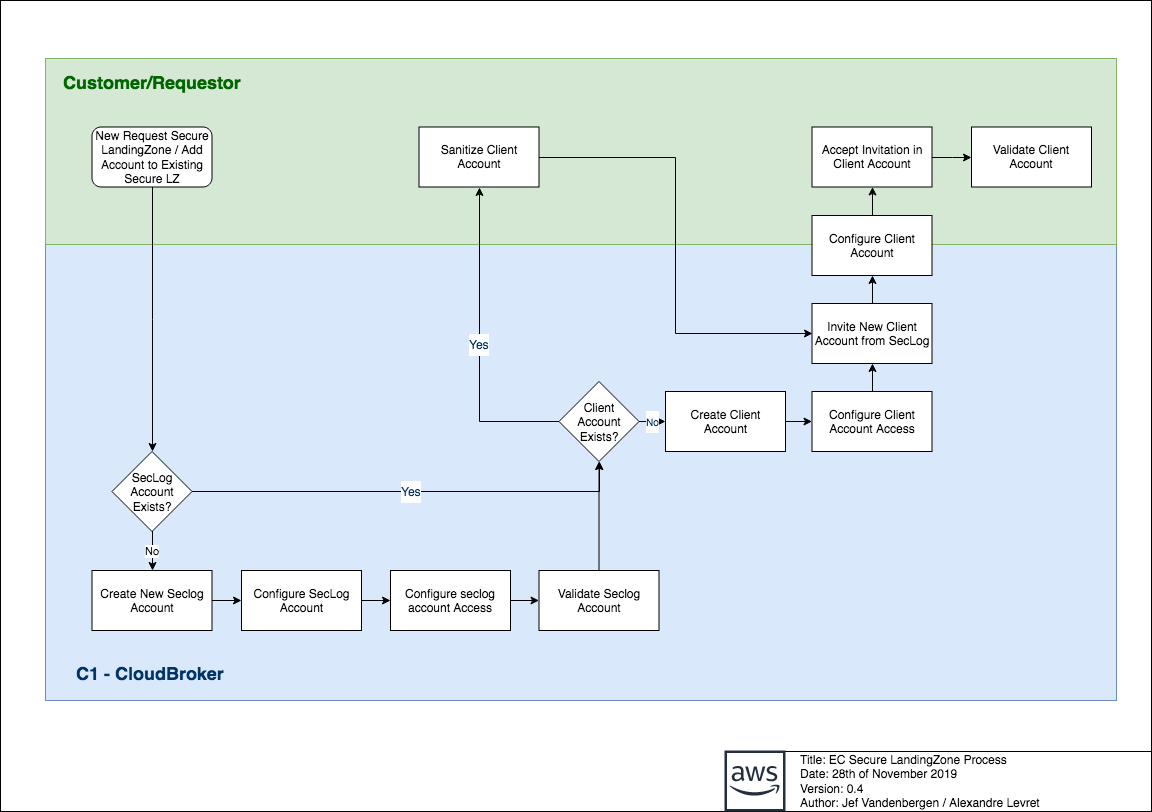

The diagram above was exported from draw.io. Its source (the exported page's mxGraphModel, read from the mxfile embedded in the PNG):
<mxGraphModel dx="1426" dy="808" grid="0" gridSize="10" guides="1" tooltips="1" connect="1" arrows="1" fold="1" page="1" pageScale="1" pageWidth="1169" pageHeight="827" math="0" shadow="0">
  <root>
    <mxCell id="0" />
    <mxCell id="1" parent="0" />
    <mxCell id="fY1Xb5I9ZwETowzHNIzu-53" value="" style="rounded=0;whiteSpace=wrap;html=1;fontSize=18;fontColor=#003366;align=left;" vertex="1" parent="1">
      <mxGeometry x="8" y="6" width="1151" height="811" as="geometry" />
    </mxCell>
    <mxCell id="fY1Xb5I9ZwETowzHNIzu-49" value="" style="rounded=0;whiteSpace=wrap;html=1;fillColor=#dae8fc;strokeColor=#6c8ebf;" vertex="1" parent="1">
      <mxGeometry x="53" y="250" width="1071" height="456" as="geometry" />
    </mxCell>
    <mxCell id="fY1Xb5I9ZwETowzHNIzu-48" value="" style="rounded=0;whiteSpace=wrap;html=1;fillColor=#d5e8d4;strokeColor=#82b366;" vertex="1" parent="1">
      <mxGeometry x="53" y="64" width="1071" height="186" as="geometry" />
    </mxCell>
    <mxCell id="fY1Xb5I9ZwETowzHNIzu-59" value="&lt;font style=&quot;font-size: 12px&quot;&gt;Yes&lt;/font&gt;" style="edgeStyle=orthogonalEdgeStyle;rounded=0;orthogonalLoop=1;jettySize=auto;html=1;fontSize=18;fontColor=#003366;entryX=0.5;entryY=1;entryDx=0;entryDy=0;" edge="1" parent="1" source="WnbkdRtmkJvj3Z804XYQ-6" target="WnbkdRtmkJvj3Z804XYQ-20">
      <mxGeometry relative="1" as="geometry" />
    </mxCell>
    <mxCell id="fY1Xb5I9ZwETowzHNIzu-60" value="&lt;font size=&quot;1&quot;&gt;No&lt;/font&gt;" style="edgeStyle=orthogonalEdgeStyle;rounded=0;orthogonalLoop=1;jettySize=auto;html=1;fontSize=18;fontColor=#003366;" edge="1" parent="1" source="WnbkdRtmkJvj3Z804XYQ-6" target="WnbkdRtmkJvj3Z804XYQ-11">
      <mxGeometry relative="1" as="geometry" />
    </mxCell>
    <mxCell id="WnbkdRtmkJvj3Z804XYQ-6" value="&lt;div&gt;Client&lt;/div&gt;&lt;div&gt;Account Exists?&lt;/div&gt;" style="rhombus;whiteSpace=wrap;html=1;" parent="1" vertex="1">
      <mxGeometry x="566.5" y="387" width="80" height="80" as="geometry" />
    </mxCell>
    <mxCell id="fY1Xb5I9ZwETowzHNIzu-36" value="" style="edgeStyle=orthogonalEdgeStyle;rounded=0;orthogonalLoop=1;jettySize=auto;html=1;" edge="1" parent="1" source="WnbkdRtmkJvj3Z804XYQ-7" target="WnbkdRtmkJvj3Z804XYQ-17">
      <mxGeometry relative="1" as="geometry" />
    </mxCell>
    <mxCell id="WnbkdRtmkJvj3Z804XYQ-7" value="&lt;div&gt;Create New Seclog&lt;/div&gt;&lt;div&gt;Account&lt;br&gt;&lt;/div&gt;" style="rounded=0;whiteSpace=wrap;html=1;" parent="1" vertex="1">
      <mxGeometry x="99.5" y="576" width="120" height="60" as="geometry" />
    </mxCell>
    <mxCell id="fY1Xb5I9ZwETowzHNIzu-61" value="" style="edgeStyle=orthogonalEdgeStyle;rounded=0;orthogonalLoop=1;jettySize=auto;html=1;fontSize=18;fontColor=#003366;" edge="1" parent="1" source="WnbkdRtmkJvj3Z804XYQ-11" target="fY1Xb5I9ZwETowzHNIzu-1">
      <mxGeometry relative="1" as="geometry" />
    </mxCell>
    <mxCell id="WnbkdRtmkJvj3Z804XYQ-11" value="&lt;div&gt;Create Client&lt;/div&gt;&lt;div&gt;Account&lt;/div&gt;" style="rounded=0;whiteSpace=wrap;html=1;" parent="1" vertex="1">
      <mxGeometry x="673" y="397" width="120" height="60" as="geometry" />
    </mxCell>
    <mxCell id="fY1Xb5I9ZwETowzHNIzu-54" value="" style="edgeStyle=orthogonalEdgeStyle;rounded=0;orthogonalLoop=1;jettySize=auto;html=1;fontSize=18;fontColor=#003366;" edge="1" parent="1" source="WnbkdRtmkJvj3Z804XYQ-12" target="WnbkdRtmkJvj3Z804XYQ-26">
      <mxGeometry relative="1" as="geometry" />
    </mxCell>
    <mxCell id="WnbkdRtmkJvj3Z804XYQ-12" value="Configure Client Account" style="rounded=0;whiteSpace=wrap;html=1;" parent="1" vertex="1">
      <mxGeometry x="819.5" y="221" width="120" height="60" as="geometry" />
    </mxCell>
    <mxCell id="fY1Xb5I9ZwETowzHNIzu-43" value="" style="edgeStyle=orthogonalEdgeStyle;rounded=0;orthogonalLoop=1;jettySize=auto;html=1;entryX=0;entryY=0.5;entryDx=0;entryDy=0;" edge="1" parent="1" source="WnbkdRtmkJvj3Z804XYQ-26" target="fY1Xb5I9ZwETowzHNIzu-8">
      <mxGeometry relative="1" as="geometry">
        <mxPoint x="971" y="161.5" as="targetPoint" />
      </mxGeometry>
    </mxCell>
    <mxCell id="WnbkdRtmkJvj3Z804XYQ-26" value="Accept Invitation in Client Account" style="rounded=0;whiteSpace=wrap;html=1;" parent="1" vertex="1">
      <mxGeometry x="819.5" y="132.5" width="120" height="60" as="geometry" />
    </mxCell>
    <mxCell id="fY1Xb5I9ZwETowzHNIzu-62" value="" style="edgeStyle=orthogonalEdgeStyle;rounded=0;orthogonalLoop=1;jettySize=auto;html=1;fontSize=18;fontColor=#003366;" edge="1" parent="1" source="fY1Xb5I9ZwETowzHNIzu-1" target="WnbkdRtmkJvj3Z804XYQ-24">
      <mxGeometry relative="1" as="geometry" />
    </mxCell>
    <mxCell id="fY1Xb5I9ZwETowzHNIzu-1" value="Configure Client Account Access" style="rounded=0;whiteSpace=wrap;html=1;" vertex="1" parent="1">
      <mxGeometry x="819.5" y="397" width="120" height="60" as="geometry" />
    </mxCell>
    <mxCell id="fY1Xb5I9ZwETowzHNIzu-8" value="Validate Client Account" style="rounded=0;whiteSpace=wrap;html=1;" vertex="1" parent="1">
      <mxGeometry x="979" y="132.5" width="120" height="60" as="geometry" />
    </mxCell>
    <mxCell id="fY1Xb5I9ZwETowzHNIzu-64" value="" style="edgeStyle=orthogonalEdgeStyle;rounded=0;orthogonalLoop=1;jettySize=auto;html=1;fontSize=18;fontColor=#003366;entryX=0;entryY=0.5;entryDx=0;entryDy=0;" edge="1" parent="1" source="WnbkdRtmkJvj3Z804XYQ-20" target="WnbkdRtmkJvj3Z804XYQ-24">
      <mxGeometry relative="1" as="geometry">
        <mxPoint x="626.5" y="162.5" as="targetPoint" />
      </mxGeometry>
    </mxCell>
    <mxCell id="WnbkdRtmkJvj3Z804XYQ-20" value="Sanitize Client Account" style="rounded=0;whiteSpace=wrap;html=1;" parent="1" vertex="1">
      <mxGeometry x="426.5" y="132.5" width="120" height="60" as="geometry" />
    </mxCell>
    <mxCell id="fY1Xb5I9ZwETowzHNIzu-37" value="" style="edgeStyle=orthogonalEdgeStyle;rounded=0;orthogonalLoop=1;jettySize=auto;html=1;" edge="1" parent="1" source="fY1Xb5I9ZwETowzHNIzu-46" target="fY1Xb5I9ZwETowzHNIzu-3">
      <mxGeometry relative="1" as="geometry" />
    </mxCell>
    <mxCell id="WnbkdRtmkJvj3Z804XYQ-17" value="&lt;div&gt;Configure SecLog&lt;/div&gt;&lt;div&gt;Account&lt;br&gt;&lt;/div&gt;" style="rounded=0;whiteSpace=wrap;html=1;" parent="1" vertex="1">
      <mxGeometry x="249" y="576" width="120" height="60" as="geometry" />
    </mxCell>
    <mxCell id="fY1Xb5I9ZwETowzHNIzu-58" value="" style="edgeStyle=orthogonalEdgeStyle;rounded=0;orthogonalLoop=1;jettySize=auto;html=1;fontSize=18;fontColor=#003366;" edge="1" parent="1" source="fY1Xb5I9ZwETowzHNIzu-3" target="WnbkdRtmkJvj3Z804XYQ-6">
      <mxGeometry relative="1" as="geometry" />
    </mxCell>
    <mxCell id="fY1Xb5I9ZwETowzHNIzu-3" value="Validate Seclog Account" style="rounded=0;whiteSpace=wrap;html=1;" vertex="1" parent="1">
      <mxGeometry x="546.5" y="576" width="120" height="60" as="geometry" />
    </mxCell>
    <mxCell id="fY1Xb5I9ZwETowzHNIzu-65" value="" style="edgeStyle=orthogonalEdgeStyle;rounded=0;orthogonalLoop=1;jettySize=auto;html=1;fontSize=18;fontColor=#003366;" edge="1" parent="1" source="WnbkdRtmkJvj3Z804XYQ-24" target="WnbkdRtmkJvj3Z804XYQ-12">
      <mxGeometry relative="1" as="geometry" />
    </mxCell>
    <mxCell id="WnbkdRtmkJvj3Z804XYQ-24" value="Invite New Client Account from SecLog" style="rounded=0;whiteSpace=wrap;html=1;" parent="1" vertex="1">
      <mxGeometry x="819.5" y="309" width="120" height="60" as="geometry" />
    </mxCell>
    <mxCell id="WnbkdRtmkJvj3Z804XYQ-36" value="" style="rounded=0;whiteSpace=wrap;html=1;fontColor=#ff3333;align=left;" parent="1" vertex="1">
      <mxGeometry x="734" y="757" width="425" height="60" as="geometry" />
    </mxCell>
    <mxCell id="WnbkdRtmkJvj3Z804XYQ-37" value="" style="outlineConnect=0;fontColor=#232F3E;gradientColor=none;fillColor=#232F3E;strokeColor=none;dashed=0;verticalLabelPosition=bottom;verticalAlign=top;align=center;html=1;fontSize=12;fontStyle=0;aspect=fixed;shape=mxgraph.aws4.aws_cloud;" parent="1" vertex="1">
      <mxGeometry x="732" y="756" width="61" height="61" as="geometry" />
    </mxCell>
    <mxCell id="WnbkdRtmkJvj3Z804XYQ-38" value="Title: EC Secure LandingZone Process&lt;br&gt;Date: 28th of November 2019&lt;br&gt;Version: 0.4&lt;br&gt;Author: Jef Vandenbergen / Alexandre Levret" style="text;html=1;strokeColor=none;fillColor=none;align=left;verticalAlign=middle;whiteSpace=wrap;rounded=0;fontColor=#000000;" parent="1" vertex="1">
      <mxGeometry x="806" y="757" width="352" height="60" as="geometry" />
    </mxCell>
    <mxCell id="fY1Xb5I9ZwETowzHNIzu-57" value="" style="edgeStyle=orthogonalEdgeStyle;rounded=0;orthogonalLoop=1;jettySize=auto;html=1;fontSize=18;fontColor=#003366;entryX=0.5;entryY=0;entryDx=0;entryDy=0;" edge="1" parent="1" source="fY1Xb5I9ZwETowzHNIzu-14" target="fY1Xb5I9ZwETowzHNIzu-18">
      <mxGeometry relative="1" as="geometry" />
    </mxCell>
    <mxCell id="fY1Xb5I9ZwETowzHNIzu-14" value="New Request Secure LandingZone / Add Account to Existing Secure LZ" style="rounded=1;whiteSpace=wrap;html=1;" vertex="1" parent="1">
      <mxGeometry x="99.5" y="132.5" width="120" height="60" as="geometry" />
    </mxCell>
    <mxCell id="fY1Xb5I9ZwETowzHNIzu-35" value="No" style="edgeStyle=orthogonalEdgeStyle;rounded=0;orthogonalLoop=1;jettySize=auto;html=1;" edge="1" parent="1" source="fY1Xb5I9ZwETowzHNIzu-18" target="WnbkdRtmkJvj3Z804XYQ-7">
      <mxGeometry relative="1" as="geometry" />
    </mxCell>
    <mxCell id="fY1Xb5I9ZwETowzHNIzu-67" value="&lt;font style=&quot;font-size: 12px&quot;&gt;Yes&lt;/font&gt;" style="edgeStyle=orthogonalEdgeStyle;rounded=0;orthogonalLoop=1;jettySize=auto;html=1;fontSize=18;fontColor=#003366;entryX=0.5;entryY=1;entryDx=0;entryDy=0;" edge="1" parent="1" source="fY1Xb5I9ZwETowzHNIzu-18" target="WnbkdRtmkJvj3Z804XYQ-6">
      <mxGeometry relative="1" as="geometry">
        <mxPoint x="279.5" y="497" as="targetPoint" />
      </mxGeometry>
    </mxCell>
    <mxCell id="fY1Xb5I9ZwETowzHNIzu-18" value="&lt;div&gt;SecLog Account&lt;/div&gt;&lt;div&gt;Exists?&lt;br&gt;&lt;/div&gt;" style="rhombus;whiteSpace=wrap;html=1;" vertex="1" parent="1">
      <mxGeometry x="119.5" y="457" width="80" height="80" as="geometry" />
    </mxCell>
    <mxCell id="fY1Xb5I9ZwETowzHNIzu-46" value="Configure seclog account Access" style="rounded=0;whiteSpace=wrap;html=1;" vertex="1" parent="1">
      <mxGeometry x="398" y="576" width="120" height="60" as="geometry" />
    </mxCell>
    <mxCell id="fY1Xb5I9ZwETowzHNIzu-47" value="" style="edgeStyle=orthogonalEdgeStyle;rounded=0;orthogonalLoop=1;jettySize=auto;html=1;" edge="1" parent="1" source="WnbkdRtmkJvj3Z804XYQ-17" target="fY1Xb5I9ZwETowzHNIzu-46">
      <mxGeometry relative="1" as="geometry">
        <mxPoint x="579.5" y="483" as="sourcePoint" />
        <mxPoint x="802.5" y="483" as="targetPoint" />
      </mxGeometry>
    </mxCell>
    <mxCell id="fY1Xb5I9ZwETowzHNIzu-50" value="Customer/Requestor" style="text;html=1;strokeColor=none;fillColor=none;align=left;verticalAlign=middle;whiteSpace=wrap;rounded=0;fontColor=#006600;fontStyle=1;fontSize=18;" vertex="1" parent="1">
      <mxGeometry x="68.5" y="64" width="227" height="51" as="geometry" />
    </mxCell>
    <mxCell id="fY1Xb5I9ZwETowzHNIzu-52" value="&lt;div align=&quot;left&quot;&gt;C1 - CloudBroker&lt;/div&gt;" style="text;html=1;strokeColor=none;fillColor=none;align=left;verticalAlign=middle;whiteSpace=wrap;rounded=0;fontColor=#003366;fontStyle=1;fontSize=18;" vertex="1" parent="1">
      <mxGeometry x="82" y="655" width="227" height="51" as="geometry" />
    </mxCell>
  </root>
</mxGraphModel>